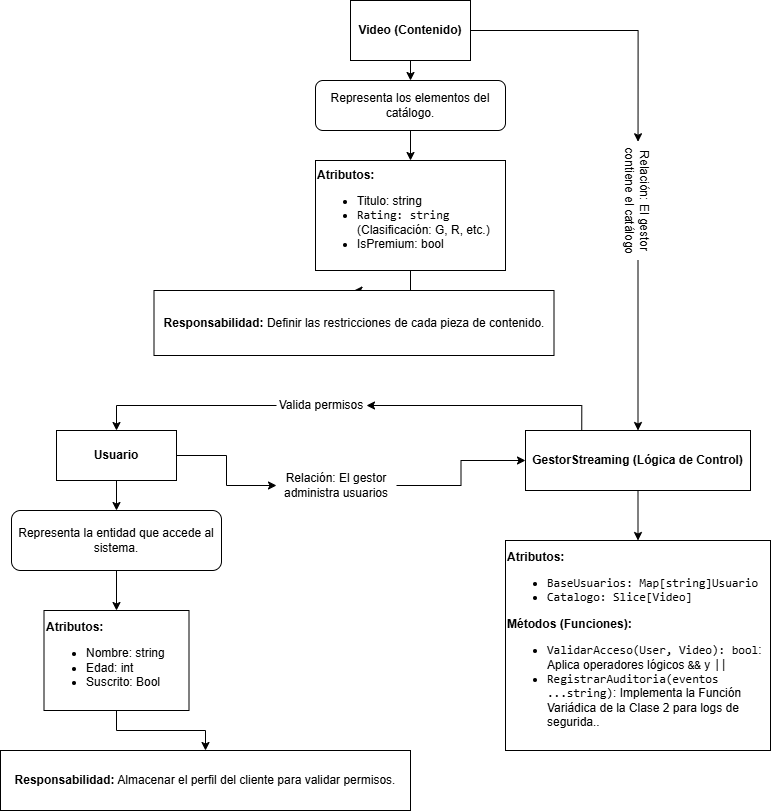

The diagram above was exported from draw.io. Its source (the exported page's mxGraphModel, read from the mxfile embedded in the PNG):
<mxGraphModel dx="1489" dy="2109" grid="1" gridSize="10" guides="1" tooltips="1" connect="1" arrows="1" fold="1" page="1" pageScale="1" pageWidth="827" pageHeight="1169" math="0" shadow="0">
  <root>
    <mxCell id="0" />
    <mxCell id="1" parent="0" />
    <mxCell id="5SqXWXCVJKeg8yfqW5Ph-18" edge="1" parent="1" source="5SqXWXCVJKeg8yfqW5Ph-1" style="edgeStyle=orthogonalEdgeStyle;rounded=0;orthogonalLoop=1;jettySize=auto;html=1;entryX=0.5;entryY=0;entryDx=0;entryDy=0;" target="5SqXWXCVJKeg8yfqW5Ph-13">
      <mxGeometry relative="1" as="geometry" />
    </mxCell>
    <mxCell id="5SqXWXCVJKeg8yfqW5Ph-33" edge="1" parent="1" source="5SqXWXCVJKeg8yfqW5Ph-1" style="edgeStyle=orthogonalEdgeStyle;rounded=0;orthogonalLoop=1;jettySize=auto;html=1;exitX=1;exitY=0.5;exitDx=0;exitDy=0;" target="5SqXWXCVJKeg8yfqW5Ph-27">
      <mxGeometry relative="1" as="geometry" />
    </mxCell>
    <mxCell id="5SqXWXCVJKeg8yfqW5Ph-1" parent="1" style="rounded=0;whiteSpace=wrap;html=1;" value="&lt;font dir=&quot;auto&quot; style=&quot;vertical-align: inherit;&quot;&gt;&lt;font dir=&quot;auto&quot; style=&quot;vertical-align: inherit;&quot;&gt;&lt;b&gt;Usuario&lt;/b&gt;&lt;/font&gt;&lt;/font&gt;" vertex="1">
      <mxGeometry height="50" width="120" x="60" y="-360" as="geometry" />
    </mxCell>
    <mxCell id="5SqXWXCVJKeg8yfqW5Ph-21" edge="1" parent="1" source="5SqXWXCVJKeg8yfqW5Ph-2" style="edgeStyle=orthogonalEdgeStyle;rounded=0;orthogonalLoop=1;jettySize=auto;html=1;entryX=0.5;entryY=0;entryDx=0;entryDy=0;" target="5SqXWXCVJKeg8yfqW5Ph-7">
      <mxGeometry relative="1" as="geometry" />
    </mxCell>
    <mxCell id="5SqXWXCVJKeg8yfqW5Ph-2" parent="1" style="rounded=0;whiteSpace=wrap;html=1;align=left;" value="&lt;font dir=&quot;auto&quot; style=&quot;vertical-align: inherit;&quot;&gt;&lt;font dir=&quot;auto&quot; style=&quot;vertical-align: inherit;&quot;&gt;&lt;font dir=&quot;auto&quot; style=&quot;vertical-align: inherit;&quot;&gt;&lt;font dir=&quot;auto&quot; style=&quot;vertical-align: inherit;&quot;&gt;&lt;font dir=&quot;auto&quot; style=&quot;vertical-align: inherit;&quot;&gt;&lt;font dir=&quot;auto&quot; style=&quot;vertical-align: inherit;&quot;&gt;&lt;font dir=&quot;auto&quot; style=&quot;vertical-align: inherit;&quot;&gt;&lt;font dir=&quot;auto&quot; style=&quot;vertical-align: inherit;&quot;&gt;&lt;font dir=&quot;auto&quot; style=&quot;vertical-align: inherit;&quot;&gt;&lt;font dir=&quot;auto&quot; style=&quot;vertical-align: inherit;&quot;&gt;&lt;font dir=&quot;auto&quot; style=&quot;vertical-align: inherit;&quot;&gt;&lt;font dir=&quot;auto&quot; style=&quot;vertical-align: inherit;&quot;&gt;&lt;font dir=&quot;auto&quot; style=&quot;vertical-align: inherit;&quot;&gt;&lt;font dir=&quot;auto&quot; style=&quot;vertical-align: inherit;&quot;&gt;&lt;font dir=&quot;auto&quot; style=&quot;vertical-align: inherit;&quot;&gt;&lt;font dir=&quot;auto&quot; style=&quot;vertical-align: inherit;&quot;&gt;&lt;b&gt;Atributos:&lt;/b&gt;&lt;/font&gt;&lt;/font&gt;&lt;/font&gt;&lt;/font&gt;&lt;/font&gt;&lt;/font&gt;&lt;/font&gt;&lt;/font&gt;&lt;/font&gt;&lt;/font&gt;&lt;/font&gt;&lt;/font&gt;&lt;/font&gt;&lt;/font&gt;&lt;/font&gt;&lt;/font&gt;&lt;div&gt;&lt;ul&gt;&lt;li style=&quot;&quot;&gt;&lt;font dir=&quot;auto&quot; style=&quot;vertical-align: inherit;&quot;&gt;&lt;font dir=&quot;auto&quot; style=&quot;vertical-align: inherit;&quot;&gt;&lt;font dir=&quot;auto&quot; style=&quot;vertical-align: inherit;&quot;&gt;&lt;font dir=&quot;auto&quot; style=&quot;vertical-align: inherit;&quot;&gt;&lt;font dir=&quot;auto&quot; style=&quot;vertical-align: inherit;&quot;&gt;&lt;font dir=&quot;auto&quot; style=&quot;vertical-align: inherit;&quot;&gt;&lt;font dir=&quot;auto&quot; style=&quot;vertical-align: inherit;&quot;&gt;&lt;font dir=&quot;auto&quot; style=&quot;vertical-align: inherit;&quot;&gt;&lt;font dir=&quot;auto&quot; style=&quot;vertical-align: inherit;&quot;&gt;&lt;font dir=&quot;auto&quot; style=&quot;vertical-align: inherit;&quot;&gt;&lt;font dir=&quot;auto&quot; style=&quot;vertical-align: inherit;&quot;&gt;&lt;font dir=&quot;auto&quot; style=&quot;vertical-align: inherit;&quot;&gt;&lt;font dir=&quot;auto&quot; style=&quot;vertical-align: inherit;&quot;&gt;&lt;font dir=&quot;auto&quot; style=&quot;vertical-align: inherit;&quot;&gt;&lt;font dir=&quot;auto&quot; style=&quot;vertical-align: inherit;&quot;&gt;&lt;font dir=&quot;auto&quot; style=&quot;vertical-align: inherit;&quot;&gt;&lt;font dir=&quot;auto&quot; style=&quot;vertical-align: inherit;&quot;&gt;&lt;font dir=&quot;auto&quot; style=&quot;vertical-align: inherit;&quot;&gt;Nombre: string&lt;/font&gt;&lt;/font&gt;&lt;/font&gt;&lt;/font&gt;&lt;/font&gt;&lt;/font&gt;&lt;/font&gt;&lt;/font&gt;&lt;/font&gt;&lt;/font&gt;&lt;/font&gt;&lt;/font&gt;&lt;/font&gt;&lt;/font&gt;&lt;/font&gt;&lt;/font&gt;&lt;/font&gt;&lt;/font&gt;&lt;/li&gt;&lt;li style=&quot;&quot;&gt;&lt;font dir=&quot;auto&quot; style=&quot;vertical-align: inherit;&quot;&gt;&lt;font dir=&quot;auto&quot; style=&quot;vertical-align: inherit;&quot;&gt;&lt;font dir=&quot;auto&quot; style=&quot;vertical-align: inherit;&quot;&gt;&lt;font dir=&quot;auto&quot; style=&quot;vertical-align: inherit;&quot;&gt;&lt;font dir=&quot;auto&quot; style=&quot;vertical-align: inherit;&quot;&gt;&lt;font dir=&quot;auto&quot; style=&quot;vertical-align: inherit;&quot;&gt;&lt;font dir=&quot;auto&quot; style=&quot;vertical-align: inherit;&quot;&gt;&lt;font dir=&quot;auto&quot; style=&quot;vertical-align: inherit;&quot;&gt;&lt;font dir=&quot;auto&quot; style=&quot;vertical-align: inherit;&quot;&gt;&lt;font dir=&quot;auto&quot; style=&quot;vertical-align: inherit;&quot;&gt;&lt;font dir=&quot;auto&quot; style=&quot;vertical-align: inherit;&quot;&gt;&lt;font dir=&quot;auto&quot; style=&quot;vertical-align: inherit;&quot;&gt;Edad: int&lt;/font&gt;&lt;/font&gt;&lt;/font&gt;&lt;/font&gt;&lt;/font&gt;&lt;/font&gt;&lt;/font&gt;&lt;/font&gt;&lt;/font&gt;&lt;/font&gt;&lt;/font&gt;&lt;/font&gt;&lt;/li&gt;&lt;li style=&quot;&quot;&gt;&lt;font dir=&quot;auto&quot; style=&quot;vertical-align: inherit;&quot;&gt;&lt;font dir=&quot;auto&quot; style=&quot;vertical-align: inherit;&quot;&gt;&lt;font dir=&quot;auto&quot; style=&quot;vertical-align: inherit;&quot;&gt;&lt;font dir=&quot;auto&quot; style=&quot;vertical-align: inherit;&quot;&gt;&lt;font dir=&quot;auto&quot; style=&quot;vertical-align: inherit;&quot;&gt;&lt;font dir=&quot;auto&quot; style=&quot;vertical-align: inherit;&quot;&gt;&lt;font dir=&quot;auto&quot; style=&quot;vertical-align: inherit;&quot;&gt;&lt;font dir=&quot;auto&quot; style=&quot;vertical-align: inherit;&quot;&gt;&lt;font dir=&quot;auto&quot; style=&quot;vertical-align: inherit;&quot;&gt;&lt;font dir=&quot;auto&quot; style=&quot;vertical-align: inherit;&quot;&gt;&lt;font dir=&quot;auto&quot; style=&quot;vertical-align: inherit;&quot;&gt;&lt;font dir=&quot;auto&quot; style=&quot;vertical-align: inherit;&quot;&gt;&lt;font dir=&quot;auto&quot; style=&quot;vertical-align: inherit;&quot;&gt;&lt;font dir=&quot;auto&quot; style=&quot;vertical-align: inherit;&quot;&gt;Suscrito: Bool&lt;/font&gt;&lt;/font&gt;&lt;/font&gt;&lt;/font&gt;&lt;/font&gt;&lt;/font&gt;&lt;/font&gt;&lt;/font&gt;&lt;/font&gt;&lt;/font&gt;&lt;/font&gt;&lt;/font&gt;&lt;/font&gt;&lt;/font&gt;&lt;/li&gt;&lt;/ul&gt;&lt;/div&gt;" vertex="1">
      <mxGeometry height="100" width="145" x="47.5" y="-180" as="geometry" />
    </mxCell>
    <mxCell id="5SqXWXCVJKeg8yfqW5Ph-7" parent="1" style="rounded=0;whiteSpace=wrap;html=1;" value="&lt;b data-path-to-node=&quot;6,1,0&quot; data-index-in-node=&quot;0&quot;&gt;&lt;font dir=&quot;auto&quot; style=&quot;vertical-align: inherit;&quot;&gt;&lt;font dir=&quot;auto&quot; style=&quot;vertical-align: inherit;&quot;&gt;&lt;font dir=&quot;auto&quot; style=&quot;vertical-align: inherit;&quot;&gt;&lt;font dir=&quot;auto&quot; style=&quot;vertical-align: inherit;&quot;&gt;Responsabilidad:&lt;/font&gt;&lt;/font&gt;&lt;/font&gt;&lt;/font&gt;&lt;/b&gt;&lt;font dir=&quot;auto&quot; style=&quot;vertical-align: inherit;&quot;&gt;&lt;font dir=&quot;auto&quot; style=&quot;vertical-align: inherit;&quot;&gt;&lt;font dir=&quot;auto&quot; style=&quot;vertical-align: inherit;&quot;&gt;&lt;font dir=&quot;auto&quot; style=&quot;vertical-align: inherit;&quot;&gt; Almacenar el perfil del cliente para validar permisos.&lt;/font&gt;&lt;/font&gt;&lt;/font&gt;&lt;/font&gt;" vertex="1">
      <mxGeometry height="60" width="410" x="4" y="-40" as="geometry" />
    </mxCell>
    <mxCell id="5SqXWXCVJKeg8yfqW5Ph-23" edge="1" parent="1" source="5SqXWXCVJKeg8yfqW5Ph-8" style="edgeStyle=orthogonalEdgeStyle;rounded=0;orthogonalLoop=1;jettySize=auto;html=1;exitX=0.5;exitY=1;exitDx=0;exitDy=0;entryX=0.5;entryY=0;entryDx=0;entryDy=0;" target="5SqXWXCVJKeg8yfqW5Ph-14">
      <mxGeometry relative="1" as="geometry" />
    </mxCell>
    <mxCell id="5SqXWXCVJKeg8yfqW5Ph-26" edge="1" parent="1" source="5SqXWXCVJKeg8yfqW5Ph-38" style="edgeStyle=orthogonalEdgeStyle;rounded=0;orthogonalLoop=1;jettySize=auto;html=1;exitX=1;exitY=0.5;exitDx=0;exitDy=0;" target="5SqXWXCVJKeg8yfqW5Ph-11">
      <mxGeometry relative="1" as="geometry" />
    </mxCell>
    <mxCell id="5SqXWXCVJKeg8yfqW5Ph-8" parent="1" style="rounded=0;whiteSpace=wrap;html=1;" value="&lt;b&gt;Video (Contenido)&lt;/b&gt;" vertex="1">
      <mxGeometry height="60" width="120" x="354" y="-790" as="geometry" />
    </mxCell>
    <mxCell id="5SqXWXCVJKeg8yfqW5Ph-25" edge="1" parent="1" source="5SqXWXCVJKeg8yfqW5Ph-9" style="edgeStyle=orthogonalEdgeStyle;rounded=0;orthogonalLoop=1;jettySize=auto;html=1;" target="5SqXWXCVJKeg8yfqW5Ph-10">
      <mxGeometry relative="1" as="geometry" />
    </mxCell>
    <mxCell id="5SqXWXCVJKeg8yfqW5Ph-9" parent="1" style="rounded=0;whiteSpace=wrap;html=1;align=left;" value="&lt;b&gt;Atributos:&lt;/b&gt;&lt;div&gt;&lt;ul&gt;&lt;li&gt;Titulo: string&lt;/li&gt;&lt;li&gt;&lt;code data-path-to-node=&quot;9,0,1,1,0&quot; data-index-in-node=&quot;0&quot;&gt;Rating: string&lt;/code&gt; (Clasificación: G, R, etc.)&lt;/li&gt;&lt;li&gt;IsPremium: bool&lt;/li&gt;&lt;/ul&gt;&lt;/div&gt;" vertex="1">
      <mxGeometry height="110" width="190" x="319" y="-630" as="geometry" />
    </mxCell>
    <mxCell id="5SqXWXCVJKeg8yfqW5Ph-10" parent="1" style="rounded=0;whiteSpace=wrap;html=1;" value="&lt;b data-path-to-node=&quot;9,1,0&quot; data-index-in-node=&quot;0&quot;&gt;Responsabilidad:&lt;/b&gt; Definir las restricciones de cada pieza de contenido." vertex="1">
      <mxGeometry height="65" width="400" x="157.5" y="-500" as="geometry" />
    </mxCell>
    <mxCell id="5SqXWXCVJKeg8yfqW5Ph-16" edge="1" parent="1" source="5SqXWXCVJKeg8yfqW5Ph-11" style="edgeStyle=orthogonalEdgeStyle;rounded=0;orthogonalLoop=1;jettySize=auto;html=1;exitX=0.5;exitY=1;exitDx=0;exitDy=0;entryX=0.5;entryY=0;entryDx=0;entryDy=0;" target="5SqXWXCVJKeg8yfqW5Ph-12">
      <mxGeometry relative="1" as="geometry" />
    </mxCell>
    <mxCell id="5SqXWXCVJKeg8yfqW5Ph-29" edge="1" parent="1" source="5SqXWXCVJKeg8yfqW5Ph-30" style="edgeStyle=orthogonalEdgeStyle;rounded=0;orthogonalLoop=1;jettySize=auto;html=1;exitX=0;exitY=0.5;exitDx=0;exitDy=0;entryX=0.5;entryY=0;entryDx=0;entryDy=0;" target="5SqXWXCVJKeg8yfqW5Ph-1">
      <mxGeometry relative="1" as="geometry" />
    </mxCell>
    <mxCell id="5SqXWXCVJKeg8yfqW5Ph-37" edge="1" parent="1" source="5SqXWXCVJKeg8yfqW5Ph-11" style="edgeStyle=orthogonalEdgeStyle;rounded=0;orthogonalLoop=1;jettySize=auto;html=1;exitX=0.25;exitY=0;exitDx=0;exitDy=0;entryX=1;entryY=0.5;entryDx=0;entryDy=0;" target="5SqXWXCVJKeg8yfqW5Ph-30">
      <mxGeometry relative="1" as="geometry" />
    </mxCell>
    <mxCell id="5SqXWXCVJKeg8yfqW5Ph-11" parent="1" style="rounded=0;whiteSpace=wrap;html=1;" value="&lt;b&gt;GestorStreaming (Lógica de Control)&lt;/b&gt;" vertex="1">
      <mxGeometry height="60" width="225" x="529" y="-360" as="geometry" />
    </mxCell>
    <mxCell id="5SqXWXCVJKeg8yfqW5Ph-12" parent="1" style="rounded=0;whiteSpace=wrap;html=1;align=left;" value="&lt;b&gt;Atributos:&lt;/b&gt;&lt;div&gt;&lt;ul&gt;&lt;li&gt;&lt;code data-path-to-node=&quot;12,0,1,0,0&quot; data-index-in-node=&quot;0&quot; style=&quot;&quot;&gt;BaseUsuarios: Map[string]Usuario&lt;/code&gt;&amp;nbsp;&lt;/li&gt;&lt;li&gt;&lt;code data-path-to-node=&quot;12,0,1,1,0&quot; data-index-in-node=&quot;0&quot;&gt;Catalogo: Slice[Video]&lt;/code&gt;&lt;/li&gt;&lt;/ul&gt;&lt;div&gt;&lt;b&gt;Métodos (Funciones):&lt;/b&gt;&lt;font face=&quot;monospace&quot;&gt;&lt;/font&gt;&lt;/div&gt;&lt;/div&gt;&lt;div&gt;&lt;ul&gt;&lt;li&gt;&lt;code data-path-to-node=&quot;12,1,1,0,0&quot; data-index-in-node=&quot;0&quot; style=&quot;&quot;&gt;ValidarAcceso(User, Video): bool&lt;/code&gt;: Aplica operadores lógicos &lt;code data-path-to-node=&quot;12,1,1,0,0&quot; data-index-in-node=&quot;60&quot; style=&quot;&quot;&gt;&amp;amp;&amp;amp;&lt;/code&gt; y &lt;code data-path-to-node=&quot;12,1,1,0,0&quot; data-index-in-node=&quot;65&quot; style=&quot;&quot;&gt;||&lt;/code&gt;&lt;/li&gt;&lt;li&gt;&lt;code data-path-to-node=&quot;12,1,1,1,0&quot; data-index-in-node=&quot;0&quot; style=&quot;&quot;&gt;RegistrarAuditoria(eventos ...string)&lt;/code&gt;: Implementa la &lt;span data-path-to-node=&quot;12,1,1,1,0&quot; data-index-in-node=&quot;53&quot; style=&quot;&quot;&gt;Función Variádica&lt;/span&gt; de la Clase 2 para logs de segurida..&lt;/li&gt;&lt;/ul&gt;&lt;/div&gt;" vertex="1">
      <mxGeometry height="210" width="265" x="509" y="-250" as="geometry" />
    </mxCell>
    <mxCell id="5SqXWXCVJKeg8yfqW5Ph-19" edge="1" parent="1" source="5SqXWXCVJKeg8yfqW5Ph-13" style="edgeStyle=orthogonalEdgeStyle;rounded=0;orthogonalLoop=1;jettySize=auto;html=1;exitX=0.5;exitY=1;exitDx=0;exitDy=0;entryX=0.5;entryY=0;entryDx=0;entryDy=0;" target="5SqXWXCVJKeg8yfqW5Ph-2">
      <mxGeometry relative="1" as="geometry" />
    </mxCell>
    <mxCell id="5SqXWXCVJKeg8yfqW5Ph-13" parent="1" style="rounded=1;whiteSpace=wrap;html=1;" value="Representa la entidad que accede al sistema." vertex="1">
      <mxGeometry height="60" width="210" x="15" y="-280" as="geometry" />
    </mxCell>
    <mxCell id="5SqXWXCVJKeg8yfqW5Ph-24" edge="1" parent="1" source="5SqXWXCVJKeg8yfqW5Ph-14" style="edgeStyle=orthogonalEdgeStyle;rounded=0;orthogonalLoop=1;jettySize=auto;html=1;" target="5SqXWXCVJKeg8yfqW5Ph-9">
      <mxGeometry relative="1" as="geometry" />
    </mxCell>
    <mxCell id="5SqXWXCVJKeg8yfqW5Ph-14" parent="1" style="rounded=1;whiteSpace=wrap;html=1;" value="Representa los elementos del catálogo." vertex="1">
      <mxGeometry height="50" width="190" x="319" y="-710" as="geometry" />
    </mxCell>
    <mxCell id="5SqXWXCVJKeg8yfqW5Ph-34" edge="1" parent="1" source="5SqXWXCVJKeg8yfqW5Ph-27" style="edgeStyle=orthogonalEdgeStyle;rounded=0;orthogonalLoop=1;jettySize=auto;html=1;entryX=0;entryY=0.5;entryDx=0;entryDy=0;" target="5SqXWXCVJKeg8yfqW5Ph-11">
      <mxGeometry relative="1" as="geometry" />
    </mxCell>
    <mxCell id="5SqXWXCVJKeg8yfqW5Ph-27" parent="1" style="text;html=1;whiteSpace=wrap;strokeColor=none;fillColor=none;align=center;verticalAlign=middle;rounded=0;" value="Relación: El gestor administra usuarios" vertex="1">
      <mxGeometry height="30" width="120" x="280" y="-320" as="geometry" />
    </mxCell>
    <mxCell id="5SqXWXCVJKeg8yfqW5Ph-30" parent="1" style="text;html=1;whiteSpace=wrap;strokeColor=none;fillColor=none;align=center;verticalAlign=middle;rounded=0;" value="Valida permisos" vertex="1">
      <mxGeometry height="30" width="90" x="280" y="-400" as="geometry" />
    </mxCell>
    <mxCell id="5SqXWXCVJKeg8yfqW5Ph-39" edge="1" parent="1" source="5SqXWXCVJKeg8yfqW5Ph-8" style="edgeStyle=orthogonalEdgeStyle;rounded=0;orthogonalLoop=1;jettySize=auto;html=1;exitX=1;exitY=0.5;exitDx=0;exitDy=0;" target="5SqXWXCVJKeg8yfqW5Ph-38" value="">
      <mxGeometry relative="1" as="geometry">
        <mxPoint x="474" y="-760" as="sourcePoint" />
        <mxPoint x="642" y="-360" as="targetPoint" />
      </mxGeometry>
    </mxCell>
    <mxCell id="5SqXWXCVJKeg8yfqW5Ph-38" parent="1" style="text;html=1;whiteSpace=wrap;strokeColor=none;fillColor=none;align=center;verticalAlign=middle;rounded=0;rotation=90;" value="Relación: El gestor contiene el catálogo" vertex="1">
      <mxGeometry height="49" width="118.5" x="582.25" y="-614" as="geometry" />
    </mxCell>
  </root>
</mxGraphModel>